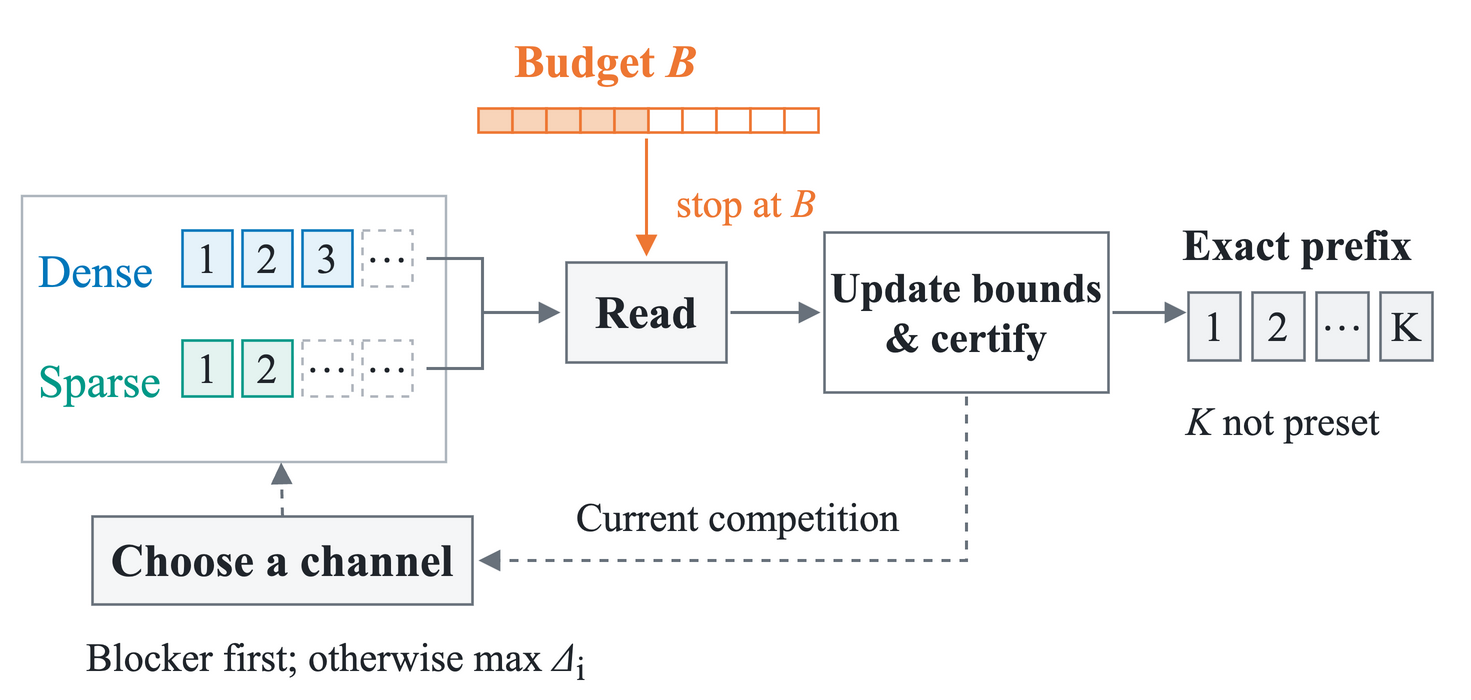

The diagram above was exported from draw.io. Its source (the exported page's mxGraphModel, read from the mxfile embedded in the PNG):
<mxGraphModel dx="838" dy="1024" grid="1" gridSize="10" guides="1" tooltips="1" connect="1" arrows="1" fold="1" page="0" pageScale="1" pageWidth="850" pageHeight="1100" background="#FFFFFF" math="0" shadow="0">
  <root>
    <mxCell id="0" />
    <mxCell id="1" parent="0" />
    <mxCell id="ranked-lists" parent="1" style="rounded=0;html=1;fillColor=#FFFFFF;strokeColor=#ADB5BD;strokeWidth=1.2;pointerEvents=0;" value="" vertex="1">
      <mxGeometry height="133" width="212" y="78" as="geometry" />
    </mxCell>
    <mxCell id="Dense" parent="ranked-lists" style="html=1;whiteSpace=wrap;fontFamily=Times New Roman;fontSize=21;fontColor=#20252B;strokeWidth=1.3;rounded=0;fillColor=#FFFFFF;strokeColor=#68717B;text;strokeColor=none;fillColor=none;align=left;fontColor=#0077BB;" value="&lt;font style=&quot;font-size: 23px;&quot;&gt;Dense&lt;/font&gt;" vertex="1">
      <mxGeometry height="28" width="75" x="6" y="17" as="geometry" />
    </mxCell>
    <mxCell id="Dense0" parent="ranked-lists" style="html=1;whiteSpace=wrap;fontFamily=Times New Roman;fontSize=21;fontColor=#20252B;strokeWidth=1.3;rounded=0;fillColor=#FFFFFF;strokeColor=#68717B;strokeColor=#0077BB;fillColor=#E5F2FA;" value="1" vertex="1">
      <mxGeometry height="28" width="25" x="80" y="17" as="geometry" />
    </mxCell>
    <mxCell id="Dense1" parent="ranked-lists" style="html=1;whiteSpace=wrap;fontFamily=Times New Roman;fontSize=21;fontColor=#20252B;strokeWidth=1.3;rounded=0;fillColor=#FFFFFF;strokeColor=#68717B;strokeColor=#0077BB;fillColor=#E5F2FA;" value="2" vertex="1">
      <mxGeometry height="28" width="25" x="110" y="17" as="geometry" />
    </mxCell>
    <mxCell id="Dense2" parent="ranked-lists" style="html=1;whiteSpace=wrap;fontFamily=Times New Roman;fontSize=21;fontColor=#20252B;strokeWidth=1.3;rounded=0;fillColor=#FFFFFF;strokeColor=#68717B;strokeColor=#0077BB;fillColor=#E5F2FA;" value="3" vertex="1">
      <mxGeometry height="28" width="25" x="140" y="17" as="geometry" />
    </mxCell>
    <mxCell id="Dense3" parent="ranked-lists" style="html=1;whiteSpace=wrap;fontFamily=Times New Roman;fontSize=21;fontColor=#20252B;strokeWidth=1.3;rounded=0;fillColor=#FFFFFF;strokeColor=#68717B;strokeColor=#AEB4BC;fillColor=#FFFFFF;dashed=1;" value="⋯" vertex="1">
      <mxGeometry height="28" width="25" x="170" y="17" as="geometry" />
    </mxCell>
    <mxCell id="Sparse" parent="ranked-lists" style="html=1;whiteSpace=wrap;fontFamily=Times New Roman;fontSize=21;fontColor=#20252B;strokeWidth=1.3;rounded=0;fillColor=#FFFFFF;strokeColor=#68717B;text;strokeColor=none;fillColor=none;align=left;fontColor=#009988;" value="&lt;font style=&quot;font-size: 23px;&quot;&gt;Sparse&lt;/font&gt;" vertex="1">
      <mxGeometry height="28" width="75" x="6" y="72" as="geometry" />
    </mxCell>
    <mxCell id="Sparse0" parent="ranked-lists" style="html=1;whiteSpace=wrap;fontFamily=Times New Roman;fontSize=21;fontColor=#20252B;strokeWidth=1.3;rounded=0;fillColor=#FFFFFF;strokeColor=#68717B;strokeColor=#009988;fillColor=#E4F3F0;" value="1" vertex="1">
      <mxGeometry height="28" width="25" x="80" y="72" as="geometry" />
    </mxCell>
    <mxCell id="Sparse1" parent="ranked-lists" style="html=1;whiteSpace=wrap;fontFamily=Times New Roman;fontSize=21;fontColor=#20252B;strokeWidth=1.3;rounded=0;fillColor=#FFFFFF;strokeColor=#68717B;strokeColor=#009988;fillColor=#E4F3F0;" value="2" vertex="1">
      <mxGeometry height="28" width="25" x="110" y="72" as="geometry" />
    </mxCell>
    <mxCell id="Sparse2" parent="ranked-lists" style="html=1;whiteSpace=wrap;fontFamily=Times New Roman;fontSize=21;fontColor=#20252B;strokeWidth=1.3;rounded=0;fillColor=#FFFFFF;strokeColor=#68717B;strokeColor=#AEB4BC;fillColor=#FFFFFF;dashed=1;" value="⋯" vertex="1">
      <mxGeometry height="28" width="25" x="140" y="72" as="geometry" />
    </mxCell>
    <mxCell id="Sparse3" parent="ranked-lists" style="html=1;whiteSpace=wrap;fontFamily=Times New Roman;fontSize=21;fontColor=#20252B;strokeWidth=1.3;rounded=0;fillColor=#FFFFFF;strokeColor=#68717B;strokeColor=#AEB4BC;fillColor=#FFFFFF;dashed=1;" value="⋯" vertex="1">
      <mxGeometry height="28" width="25" x="170" y="72" as="geometry" />
    </mxCell>
    <mxCell id="selector" parent="1" style="html=1;whiteSpace=wrap;fontFamily=Times New Roman;fontSize=21;fontColor=#20252B;strokeWidth=1.3;rounded=0;fillColor=#FFFFFF;strokeColor=#68717B;strokeColor=#68717B;fillColor=#F5F6F7;" value="&lt;b&gt;&lt;font style=&quot;font-size: 23px;&quot;&gt;Choose a channel&lt;/font&gt;&lt;/b&gt;" vertex="1">
      <mxGeometry height="44" width="190" x="35" y="238" as="geometry" />
    </mxCell>
    <mxCell id="entryD" edge="1" parent="1" style="html=1;rounded=0;strokeWidth=1.5;strokeColor=#68717B;endArrow=block;endSize=7;">
      <mxGeometry relative="1" as="geometry">
        <Array as="points">
          <mxPoint x="230" y="109" />
          <mxPoint x="230" y="136" />
        </Array>
        <mxPoint x="202" y="109" as="sourcePoint" />
        <mxPoint x="269" y="136" as="targetPoint" />
      </mxGeometry>
    </mxCell>
    <mxCell id="entryS" edge="1" parent="1" style="html=1;rounded=0;strokeWidth=1.5;strokeColor=#68717B;endArrow=none;endSize=7;">
      <mxGeometry relative="1" as="geometry">
        <Array as="points">
          <mxPoint x="230" y="164" />
        </Array>
        <mxPoint x="202" y="164" as="sourcePoint" />
        <mxPoint x="230" y="136" as="targetPoint" />
      </mxGeometry>
    </mxCell>
    <mxCell id="read" parent="1" style="html=1;whiteSpace=wrap;fontFamily=Times New Roman;fontSize=21;fontColor=#20252B;strokeWidth=1.3;rounded=0;fillColor=#FFFFFF;strokeColor=#68717B;strokeColor=#68717B;fillColor=#F5F6F7;" value="&lt;b&gt;&lt;font style=&quot;font-size: 23px;&quot;&gt;Read&lt;/font&gt;&lt;/b&gt;" vertex="1">
      <mxGeometry height="50" width="80" x="272" y="111" as="geometry" />
    </mxCell>
    <mxCell id="toCert" edge="1" parent="1" style="html=1;rounded=0;strokeWidth=1.5;strokeColor=#68717B;endArrow=block;endSize=7;">
      <mxGeometry relative="1" as="geometry">
        <mxPoint x="354" y="136" as="sourcePoint" />
        <mxPoint x="399" y="136" as="targetPoint" />
      </mxGeometry>
    </mxCell>
    <mxCell id="cert" parent="1" style="html=1;whiteSpace=wrap;fontFamily=Times New Roman;fontSize=21;fontColor=#20252B;strokeWidth=1.3;rounded=0;fillColor=#FFFFFF;strokeColor=#68717B;strokeColor=#68717B;" value="&lt;b&gt;Update bounds&lt;br&gt;&amp;amp; certify&lt;/b&gt;" vertex="1">
      <mxGeometry height="80" width="142" x="401" y="96" as="geometry" />
    </mxCell>
    <mxCell id="emit" edge="1" parent="1" style="html=1;rounded=0;strokeWidth=1.5;strokeColor=#68717B;endArrow=block;endSize=7;">
      <mxGeometry relative="1" as="geometry">
        <mxPoint x="545" y="136" as="sourcePoint" />
        <mxPoint x="582" y="136" as="targetPoint" />
      </mxGeometry>
    </mxCell>
    <mxCell id="prefix" parent="1" style="html=1;whiteSpace=wrap;fontFamily=Times New Roman;fontSize=21;fontColor=#20252B;strokeWidth=1.3;rounded=0;fillColor=#FFFFFF;strokeColor=#68717B;text;strokeColor=none;fillColor=none;fontStyle=1;" value="&lt;font style=&quot;font-size: 22px;&quot;&gt;Exact prefix&lt;/font&gt;" vertex="1">
      <mxGeometry height="28" width="140" x="578" y="83" as="geometry" />
    </mxCell>
    <mxCell id="out0" parent="1" style="html=1;whiteSpace=wrap;fontFamily=Times New Roman;fontSize=21;fontColor=#20252B;strokeWidth=1.3;rounded=0;fillColor=#FFFFFF;strokeColor=#68717B;strokeColor=#68717B;fillColor=#F0F2F4;" value="1" vertex="1">
      <mxGeometry height="34" width="26" x="583" y="126" as="geometry" />
    </mxCell>
    <mxCell id="out1" parent="1" style="html=1;whiteSpace=wrap;fontFamily=Times New Roman;fontSize=21;fontColor=#20252B;strokeWidth=1.3;rounded=0;fillColor=#FFFFFF;strokeColor=#68717B;strokeColor=#68717B;fillColor=#F0F2F4;" value="2" vertex="1">
      <mxGeometry height="34" width="26" x="615" y="126" as="geometry" />
    </mxCell>
    <mxCell id="out2" parent="1" style="html=1;whiteSpace=wrap;fontFamily=Times New Roman;fontSize=21;fontColor=#20252B;strokeWidth=1.3;rounded=0;fillColor=#FFFFFF;strokeColor=#68717B;strokeColor=#68717B;fillColor=#F0F2F4;" value="⋯" vertex="1">
      <mxGeometry height="34" width="26" x="647" y="126" as="geometry" />
    </mxCell>
    <mxCell id="out3" parent="1" style="html=1;whiteSpace=wrap;fontFamily=Times New Roman;fontSize=21;fontColor=#20252B;strokeWidth=1.3;rounded=0;fillColor=#FFFFFF;strokeColor=#68717B;strokeColor=#68717B;fillColor=#F0F2F4;" value="K" vertex="1">
      <mxGeometry height="34" width="26" x="679" y="126" as="geometry" />
    </mxCell>
    <mxCell id="k" parent="1" style="html=1;whiteSpace=wrap;fontFamily=Times New Roman;fontSize=21;fontColor=#20252B;strokeWidth=1.3;rounded=0;fillColor=#FFFFFF;strokeColor=#68717B;text;strokeColor=none;fillColor=none;fontSize=18;" value="&lt;font style=&quot;font-size: 20px;&quot;&gt;&lt;i style=&quot;&quot;&gt;K&lt;/i&gt; not preset&lt;/font&gt;" vertex="1">
      <mxGeometry height="26" width="138" x="580" y="172" as="geometry" />
    </mxCell>
    <mxCell id="feedback" edge="1" parent="1" style="html=1;rounded=0;strokeWidth=1.5;strokeColor=#68717B;endArrow=block;endSize=7;dashed=1;">
      <mxGeometry relative="1" as="geometry">
        <Array as="points">
          <mxPoint x="472" y="260" />
        </Array>
        <mxPoint x="472" y="178" as="sourcePoint" />
        <mxPoint x="228" y="260" as="targetPoint" />
      </mxGeometry>
    </mxCell>
    <mxCell id="competition" parent="1" style="html=1;whiteSpace=wrap;fontFamily=Times New Roman;fontSize=21;fontColor=#20252B;strokeWidth=1.3;rounded=0;fillColor=#FFFFFF;strokeColor=#68717B;text;strokeColor=none;fillColor=none;fontSize=18;" value="&lt;font style=&quot;font-size: 20px;&quot;&gt;Current competition&lt;/font&gt;" vertex="1">
      <mxGeometry height="28" width="185" x="275" y="220" as="geometry" />
    </mxCell>
    <mxCell id="rules" parent="1" style="html=1;whiteSpace=wrap;fontFamily=Times New Roman;fontSize=21;fontColor=#20252B;strokeWidth=1.3;rounded=0;fillColor=#FFFFFF;strokeColor=#68717B;text;strokeColor=none;fillColor=none;fontSize=18;align=left;" value="&lt;font style=&quot;font-size: 20px;&quot;&gt;Blocker first; otherwise max &lt;i style=&quot;&quot;&gt;Δ&lt;/i&gt;&lt;sub style=&quot;&quot;&gt;i&lt;/sub&gt;&lt;/font&gt;" vertex="1">
      <mxGeometry height="28" width="355" x="30" y="290" as="geometry" />
    </mxCell>
    <mxCell id="budget" parent="1" style="html=1;whiteSpace=wrap;fontFamily=Times New Roman;fontSize=21;fontColor=#20252B;strokeWidth=1.3;rounded=0;fillColor=#FFFFFF;strokeColor=#68717B;text;strokeColor=none;fillColor=none;fontColor=#EE7733;fontStyle=1;" value="&lt;font style=&quot;font-size: 23px;&quot;&gt;Budget &lt;i style=&quot;&quot;&gt;B&lt;/i&gt;&lt;/font&gt;" vertex="1">
      <mxGeometry height="28" width="155" x="244" y="-10" as="geometry" />
    </mxCell>
    <mxCell id="meter0" parent="1" style="html=1;whiteSpace=wrap;fontFamily=Times New Roman;fontSize=21;fontColor=#20252B;strokeWidth=1.3;rounded=0;fillColor=#FFFFFF;strokeColor=#68717B;strokeColor=#EE7733;fillColor=#F8D4B9;" value="" vertex="1">
      <mxGeometry height="12" width="17" x="228" y="34" as="geometry" />
    </mxCell>
    <mxCell id="meter1" parent="1" style="html=1;whiteSpace=wrap;fontFamily=Times New Roman;fontSize=21;fontColor=#20252B;strokeWidth=1.3;rounded=0;fillColor=#FFFFFF;strokeColor=#68717B;strokeColor=#EE7733;fillColor=#F8D4B9;" value="" vertex="1">
      <mxGeometry height="12" width="17" x="245" y="34" as="geometry" />
    </mxCell>
    <mxCell id="meter2" parent="1" style="html=1;whiteSpace=wrap;fontFamily=Times New Roman;fontSize=21;fontColor=#20252B;strokeWidth=1.3;rounded=0;fillColor=#FFFFFF;strokeColor=#68717B;strokeColor=#EE7733;fillColor=#F8D4B9;" value="" vertex="1">
      <mxGeometry height="12" width="17" x="262" y="34" as="geometry" />
    </mxCell>
    <mxCell id="meter3" parent="1" style="html=1;whiteSpace=wrap;fontFamily=Times New Roman;fontSize=21;fontColor=#20252B;strokeWidth=1.3;rounded=0;fillColor=#FFFFFF;strokeColor=#68717B;strokeColor=#EE7733;fillColor=#F8D4B9;" value="" vertex="1">
      <mxGeometry height="12" width="17" x="279" y="34" as="geometry" />
    </mxCell>
    <mxCell id="meter4" parent="1" style="html=1;whiteSpace=wrap;fontFamily=Times New Roman;fontSize=21;fontColor=#20252B;strokeWidth=1.3;rounded=0;fillColor=#FFFFFF;strokeColor=#68717B;strokeColor=#EE7733;fillColor=#F8D4B9;" value="" vertex="1">
      <mxGeometry height="12" width="17" x="296" y="34" as="geometry" />
    </mxCell>
    <mxCell id="meter5" parent="1" style="html=1;whiteSpace=wrap;fontFamily=Times New Roman;fontSize=21;fontColor=#20252B;strokeWidth=1.3;rounded=0;fillColor=#FFFFFF;strokeColor=#68717B;strokeColor=#EE7733;fillColor=#FFFFFF;" value="" vertex="1">
      <mxGeometry height="12" width="17" x="313" y="34" as="geometry" />
    </mxCell>
    <mxCell id="meter6" parent="1" style="html=1;whiteSpace=wrap;fontFamily=Times New Roman;fontSize=21;fontColor=#20252B;strokeWidth=1.3;rounded=0;fillColor=#FFFFFF;strokeColor=#68717B;strokeColor=#EE7733;fillColor=#FFFFFF;" value="" vertex="1">
      <mxGeometry height="12" width="17" x="330" y="34" as="geometry" />
    </mxCell>
    <mxCell id="meter7" parent="1" style="html=1;whiteSpace=wrap;fontFamily=Times New Roman;fontSize=21;fontColor=#20252B;strokeWidth=1.3;rounded=0;fillColor=#FFFFFF;strokeColor=#68717B;strokeColor=#EE7733;fillColor=#FFFFFF;" value="" vertex="1">
      <mxGeometry height="12" width="17" x="347" y="34" as="geometry" />
    </mxCell>
    <mxCell id="meter8" parent="1" style="html=1;whiteSpace=wrap;fontFamily=Times New Roman;fontSize=21;fontColor=#20252B;strokeWidth=1.3;rounded=0;fillColor=#FFFFFF;strokeColor=#68717B;strokeColor=#EE7733;fillColor=#FFFFFF;" value="" vertex="1">
      <mxGeometry height="12" width="17" x="364" y="34" as="geometry" />
    </mxCell>
    <mxCell id="meter9" parent="1" style="html=1;whiteSpace=wrap;fontFamily=Times New Roman;fontSize=21;fontColor=#20252B;strokeWidth=1.3;rounded=0;fillColor=#FFFFFF;strokeColor=#68717B;strokeColor=#EE7733;fillColor=#FFFFFF;" value="" vertex="1">
      <mxGeometry height="12" width="17" x="381" y="34" as="geometry" />
    </mxCell>
    <mxCell id="gate" edge="1" parent="1" style="html=1;rounded=0;strokeWidth=1.5;strokeColor=#EE7733;endArrow=block;endSize=7;">
      <mxGeometry relative="1" as="geometry">
        <mxPoint x="312" y="49" as="sourcePoint" />
        <mxPoint x="312" y="108" as="targetPoint" />
      </mxGeometry>
    </mxCell>
    <mxCell id="stop" parent="1" style="html=1;whiteSpace=wrap;fontFamily=Times New Roman;fontSize=21;fontColor=#20252B;strokeWidth=1.3;rounded=0;fillColor=#FFFFFF;strokeColor=#68717B;text;strokeColor=none;fillColor=none;fontColor=#EE7733;fontSize=18;" value="&lt;font style=&quot;font-size: 20px;&quot;&gt;stop at &lt;i style=&quot;&quot;&gt;B&lt;/i&gt;&lt;/font&gt;" vertex="1">
      <mxGeometry height="25" width="120" x="325" y="63" as="geometry" />
    </mxCell>
    <mxCell id="choose-list" edge="1" parent="1" source="selector" style="edgeStyle=orthogonalEdgeStyle;rounded=0;orthogonalLoop=1;jettySize=auto;html=1;strokeColor=#68717B;strokeWidth=1.5;dashed=1;endArrow=block;endSize=7;exitX=0.5;exitY=0;entryX=0.61;entryY=1;" target="ranked-lists">
      <mxGeometry relative="1" as="geometry" />
    </mxCell>
  </root>
</mxGraphModel>